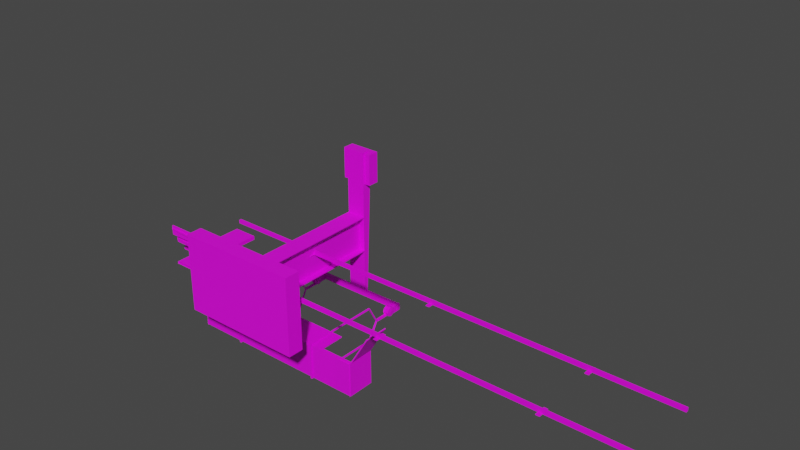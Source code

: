 # Source: GondolaPole.blend  (saved by Blender 3.4.6; exported with 4.5.12 LTS)
import bpy
from mathutils import Matrix  # noqa: F401  (used for matrix-valued properties, if any)

bpy.ops.wm.read_factory_settings(use_empty=True)
scene = bpy.context.scene
scene.name = 'Scene'

# ---- collections
col_collection = bpy.data.collections.new('Collection'); scene.collection.children.link(col_collection)

# ---- images (referenced by path relative to the original .blend; pixels are not part of the script)
import os
ASSET_DIR = os.environ.get("B2B_ASSET_DIR", "")  # directory of the original .blend (textures are referenced by path, not embedded)
HERE = os.path.dirname(os.path.abspath(__file__))  # packed textures are extracted next to this script under _unpacked/

def load_image(name, relpath, width, height, colorspace="sRGB"):
    """Load a texture the original file referenced (path relative to the .blend, or extracted next to this script)."""
    p = next((c for c in (os.path.join(HERE, relpath), os.path.join(ASSET_DIR, relpath)) if relpath and os.path.exists(c)), "")
    if p:
        img = bpy.data.images.load(p, check_existing=True)
        img.name = name
    else:  # same state as the original file: an image datablock whose file is absent (Cycles renders it pink)
        img = bpy.data.images.new(name, width, height)
        img.source = "FILE"
        img.filepath = "//" + (relpath or name)
    img.colorspace_settings.name = colorspace
    return img
img_colorpalete_duel_32x_png = load_image('colorPalete_duel-32x.png', 'Colors/colorPalete_duel-32x.png', 1024, 1024, 'sRGB')

# ---- materials (node trees are filled in below, after node groups)
mat_materialmap = bpy.data.materials.new('MaterialMap')
mat_materialmap.alpha_threshold = 0.0
mat_materialmap.use_transparent_shadow = False
mat_materialmap.roughness = 0.5
mat_materialmap.line_color = (0.0, 0.0, 0.0, 1.0)

# ---- material node trees
mat_materialmap.use_nodes = True; mat_materialmap.node_tree.nodes.clear()
_N = mat_materialmap.node_tree.nodes; _L = mat_materialmap.node_tree.links
n0 = _N.new('ShaderNodeOutputMaterial'); n0.name = 'Material Output'; n0.location = (300, 300)
n1 = _N.new('ShaderNodeBsdfPrincipled'); n1.name = 'Principled BSDF'; n1.location = (10, 300)
n1.distribution = 'GGX'
n1.subsurface_method = 'RANDOM_WALK_SKIN'
n1.inputs[3].default_value = 1.45
n1.inputs[27].default_value = (0.0, 0.0, 0.0, 1.0)
n1.inputs[28].default_value = 1.0
n2 = _N.new('ShaderNodeTexImage'); n2.name = 'Image Texture'; n2.location = (-446, 282)
n2.image = img_colorpalete_duel_32x_png
_L.new(n1.outputs[0], n0.inputs[0])
_L.new(n2.outputs[0], n1.inputs[0])
n0.is_active_output = True

# ---- world
world_world = bpy.data.worlds.new('World'); scene.world = world_world
world_world.use_nodes = True; world_world.node_tree.nodes.clear()
_N = world_world.node_tree.nodes; _L = world_world.node_tree.links
n0 = _N.new('ShaderNodeOutputWorld'); n0.name = 'World Output'; n0.location = (300, 300)
n1 = _N.new('ShaderNodeBackground'); n1.name = 'Background'; n1.location = (10, 300)
n1.inputs[0].default_value = (0.05088, 0.05088, 0.05088, 1.0)
_L.new(n1.outputs[0], n0.inputs[0])
n0.is_active_output = True
world_world.color = (0.05088, 0.05088, 0.05088)
world_world.use_sun_shadow = False
world_world.sun_shadow_jitter_overblur = 0.0

# ---- meshes
me_cube_076 = bpy.data.meshes.new('Cube.076')
me_cube_076.from_pydata([(4.31, -0.7433, 0.0), (4.31, -0.7433, 0.07108), (4.31, -0.6905, 0.0), (4.31, -0.6905, 0.07108), (-5.575, -0.7433, 0.0), (-5.575, -0.7433, 0.07108), (-5.575, -0.6905, 0.0), (-5.575, -0.6905, 0.07108), (-0.5918, -0.5886, 0.0), (-0.5918, -0.5886, 0.01197), (-0.6729, -0.5886, 0.0), (-0.6729, -0.5886, 0.01197), (-0.5918, -0.8252, 0.0), (-0.5918, -0.8252, 0.01197), (-0.6729, -0.8252, 0.01197), (-0.6729, -0.8252, 0.0), (2.658, -0.5886, 0.0), (2.658, -0.5886, 0.01197), (2.577, -0.5886, 0.0), (2.577, -0.5886, 0.01197), (2.658, -0.8252, 0.0), (2.658, -0.8252, 0.01197), (2.577, -0.8252, 0.01197), (2.577, -0.8252, 0.0), (-3.479, -0.5886, 0.0), (-3.479, -0.5886, 0.01197), (-3.56, -0.5886, 0.0), (-3.56, -0.5886, 0.01197), (-3.479, -0.8252, 0.0), (-3.479, -0.8252, 0.01197), (-3.56, -0.8252, 0.01197), (-3.56, -0.8252, 0.0)], [], [(0, 1, 3, 2), (2, 3, 7, 6), (6, 7, 5, 4), (4, 5, 1, 0), (2, 6, 4, 0), (7, 3, 1, 5), (10, 8, 9, 11), (15, 14, 13, 12), (11, 9, 13, 14), (10, 11, 14, 15), (8, 10, 15, 12), (9, 8, 12, 13), (18, 16, 17, 19), (23, 22, 21, 20), (19, 17, 21, 22), (18, 19, 22, 23), (16, 18, 23, 20), (17, 16, 20, 21), (26, 24, 25, 27), (31, 30, 29, 28), (27, 25, 29, 30), (26, 27, 30, 31), (24, 26, 31, 28), (25, 24, 28, 29)])
_uv = me_cube_076.uv_layers.new(name='UVMap')
_uv.uv.foreach_set('vector', [0.1309, 0.4517, 0.1309, 0.4517, 0.1287, 0.4517, 0.1287, 0.4517, 0.8735, 0.4517, 0.1265, 0.4517, 0.1265, 0.4517, 0.8735, 0.4517, 0.1287, 0.4517, 0.1287, 0.4517, 0.1265, 0.4517, 0.1265, 0.4517, 0.8735, 0.4517, 0.1265, 0.4517, 0.1265, 0.4517, 0.8735, 0.4517, 0.6811, 0.4517, 0.6811, 0.4517, 0.1265, 0.4517, 0.1265, 0.4517, 0.6811, 0.4517, 0.6811, 0.4517, 0.1265, 0.4517, 0.1265, 0.4517, 0.8735, 0.4517, 0.8735, 0.4517, 0.1265, 0.4517, 0.1265, 0.4517, 0.8735, 0.4517, 0.1265, 0.4517, 0.1265, 0.4517, 0.8735, 0.4517, 0.1265, 0.4517, 0.1265, 0.4517, 0.1265, 0.4517, 0.1265, 0.4517, 0.8735, 0.4517, 0.1265, 0.4517, 0.1265, 0.4517, 0.8735, 0.4517, 0.8735, 0.4517, 0.8735, 0.4517, 0.8735, 0.4517, 0.8735, 0.4517, 0.1265, 0.4517, 0.8735, 0.4517, 0.8735, 0.4517, 0.1265, 0.4517, 0.8735, 0.4517, 0.8735, 0.4517, 0.1265, 0.4517, 0.1265, 0.4517, 0.8735, 0.4517, 0.1265, 0.4517, 0.1265, 0.4517, 0.8735, 0.4517, 0.1265, 0.4517, 0.1265, 0.4517, 0.1265, 0.4517, 0.1265, 0.4517, 0.8735, 0.4517, 0.1265, 0.4517, 0.1265, 0.4517, 0.8735, 0.4517, 0.8735, 0.4517, 0.8735, 0.4517, 0.8735, 0.4517, 0.8735, 0.4517, 0.1265, 0.4517, 0.8735, 0.4517, 0.8735, 0.4517, 0.1265, 0.4517, 0.8735, 0.4517, 0.8735, 0.4517, 0.1265, 0.4517, 0.1265, 0.4517, 0.8735, 0.4517, 0.1265, 0.4517, 0.1265, 0.4517, 0.8735, 0.4517, 0.1265, 0.4517, 0.1265, 0.4517, 0.1265, 0.4517, 0.1265, 0.4517, 0.8735, 0.4517, 0.1265, 0.4517, 0.1265, 0.4517, 0.8735, 0.4517, 0.8735, 0.4517, 0.8735, 0.4517, 0.8735, 0.4517, 0.8735, 0.4517, 0.1265, 0.4517, 0.8735, 0.4517, 0.8735, 0.4517, 0.1265, 0.4517])
me_cube_076.materials.append(mat_materialmap)
me_cube_076.update()
me_cube_056 = bpy.data.meshes.new('Cube.056')
me_cube_056.from_pydata([(4.31, 0.7433, 0.0), (4.31, 0.7433, 0.07108), (4.31, 0.6905, 0.0), (4.31, 0.6905, 0.07108), (-5.575, 0.7433, 0.0), (-5.575, 0.7433, 0.07108), (-5.575, 0.6905, 0.0), (-5.575, 0.6905, 0.07108), (-0.5918, 0.5886, 0.0), (-0.5918, 0.5886, 0.01197), (-0.6729, 0.5886, 0.0), (-0.6729, 0.5886, 0.01197), (-0.5918, 0.8252, 0.0), (-0.5918, 0.8252, 0.01197), (-0.6729, 0.8252, 0.01197), (-0.6729, 0.8252, 0.0), (2.658, 0.5886, 0.0), (2.658, 0.5886, 0.01197), (2.577, 0.5886, 0.0), (2.577, 0.5886, 0.01197), (2.658, 0.8252, 0.0), (2.658, 0.8252, 0.01197), (2.577, 0.8252, 0.01197), (2.577, 0.8252, 0.0), (-3.479, 0.5886, 0.0), (-3.479, 0.5886, 0.01197), (-3.56, 0.5886, 0.0), (-3.56, 0.5886, 0.01197), (-3.479, 0.8252, 0.0), (-3.479, 0.8252, 0.01197), (-3.56, 0.8252, 0.01197), (-3.56, 0.8252, 0.0)], [], [(0, 2, 3, 1), (2, 6, 7, 3), (6, 4, 5, 7), (4, 0, 1, 5), (2, 0, 4, 6), (7, 5, 1, 3), (10, 11, 9, 8), (15, 12, 13, 14), (11, 14, 13, 9), (10, 15, 14, 11), (8, 12, 15, 10), (9, 13, 12, 8), (18, 19, 17, 16), (23, 20, 21, 22), (19, 22, 21, 17), (18, 23, 22, 19), (16, 20, 23, 18), (17, 21, 20, 16), (26, 27, 25, 24), (31, 28, 29, 30), (27, 30, 29, 25), (26, 31, 30, 27), (24, 28, 31, 26), (25, 29, 28, 24)])
_uv = me_cube_056.uv_layers.new(name='UVMap')
_uv.uv.foreach_set('vector', [0.1309, 0.4517, 0.1287, 0.4517, 0.1287, 0.4517, 0.1309, 0.4517, 0.8735, 0.4517, 0.8735, 0.4517, 0.1265, 0.4517, 0.1265, 0.4517, 0.1287, 0.4517, 0.1265, 0.4517, 0.1265, 0.4517, 0.1287, 0.4517, 0.8735, 0.4517, 0.8735, 0.4517, 0.1265, 0.4517, 0.1265, 0.4517, 0.6811, 0.4517, 0.1265, 0.4517, 0.1265, 0.4517, 0.6811, 0.4517, 0.6811, 0.4517, 0.1265, 0.4517, 0.1265, 0.4517, 0.6811, 0.4517, 0.8735, 0.4517, 0.1265, 0.4517, 0.1265, 0.4517, 0.8735, 0.4517, 0.8735, 0.4517, 0.8735, 0.4517, 0.1265, 0.4517, 0.1265, 0.4517, 0.1265, 0.4517, 0.1265, 0.4517, 0.1265, 0.4517, 0.1265, 0.4517, 0.8735, 0.4517, 0.8735, 0.4517, 0.1265, 0.4517, 0.1265, 0.4517, 0.8735, 0.4517, 0.8735, 0.4517, 0.8735, 0.4517, 0.8735, 0.4517, 0.1265, 0.4517, 0.1265, 0.4517, 0.8735, 0.4517, 0.8735, 0.4517, 0.8735, 0.4517, 0.1265, 0.4517, 0.1265, 0.4517, 0.8735, 0.4517, 0.8735, 0.4517, 0.8735, 0.4517, 0.1265, 0.4517, 0.1265, 0.4517, 0.1265, 0.4517, 0.1265, 0.4517, 0.1265, 0.4517, 0.1265, 0.4517, 0.8735, 0.4517, 0.8735, 0.4517, 0.1265, 0.4517, 0.1265, 0.4517, 0.8735, 0.4517, 0.8735, 0.4517, 0.8735, 0.4517, 0.8735, 0.4517, 0.1265, 0.4517, 0.1265, 0.4517, 0.8735, 0.4517, 0.8735, 0.4517, 0.8735, 0.4517, 0.1265, 0.4517, 0.1265, 0.4517, 0.8735, 0.4517, 0.8735, 0.4517, 0.8735, 0.4517, 0.1265, 0.4517, 0.1265, 0.4517, 0.1265, 0.4517, 0.1265, 0.4517, 0.1265, 0.4517, 0.1265, 0.4517, 0.8735, 0.4517, 0.8735, 0.4517, 0.1265, 0.4517, 0.1265, 0.4517, 0.8735, 0.4517, 0.8735, 0.4517, 0.8735, 0.4517, 0.8735, 0.4517, 0.1265, 0.4517, 0.1265, 0.4517, 0.8735, 0.4517, 0.8735, 0.4517])
me_cube_056.materials.append(mat_materialmap)
me_cube_056.update()
me_cube_067 = bpy.data.meshes.new('Cube.067')
me_cube_067.from_pydata([(-1.264, -0.2863, 0.2653), (-1.264, -0.2872, 0.2907), (-1.797, -0.2863, 0.2653), (-1.797, -0.2872, 0.2907), (-1.797, -0.3686, 0.2568), (-1.797, -0.3343, 0.2568), (-1.264, -0.3343, 0.2288), (-1.264, -0.3686, 0.2288), (-1.264, -0.3686, 0.2653), (-1.264, -0.3343, 0.2653), (-1.797, -0.3343, 0.2653), (-1.797, -0.3686, 0.2653), (-1.797, -0.336, 0.2907), (-1.797, -0.3703, 0.2907), (-1.264, -0.336, 0.2907), (-1.264, -0.3703, 0.2907), (-1.797, -0.4705, 0.2653), (-1.264, -0.4705, 0.2653), (-1.264, -0.4722, 0.2907), (-1.797, -0.4722, 0.2907)], [], [(0, 2, 3, 1), (7, 4, 5, 6), (1, 3, 12, 14), (3, 2, 10, 12), (0, 1, 14, 9), (15, 8, 9, 14), (13, 15, 14, 12), (11, 13, 12, 10), (11, 10, 5, 4), (2, 0, 9, 10), (10, 9, 6, 5), (9, 8, 7, 6), (8, 11, 4, 7), (8, 15, 18, 17), (11, 8, 17, 16), (15, 13, 19, 18), (13, 11, 16, 19), (18, 19, 16, 17)])
_uv = me_cube_067.uv_layers.new(name='UVMap')
_uv.uv.foreach_set('vector', [0.8715, 0.01417, 0.8715, 0.01417, 0.1154, 0.01417, 0.1154, 0.01417, 0.8715, 0.01417, 0.8715, 0.01417, 0.8715, 0.01417, 0.8715, 0.01417, 0.1154, 0.01644, 0.1154, 0.01644, 0.1154, 0.01644, 0.1154, 0.01644, 0.1154, 0.01417, 0.8715, 0.01417, 0.8715, 0.01417, 0.1154, 0.01417, 0.8715, 0.01417, 0.1154, 0.01417, 0.1154, 0.01417, 0.8715, 0.01417, 0.1154, 0.01417, 0.8715, 0.01417, 0.8715, 0.01417, 0.1154, 0.01417, 0.1154, 0.01644, 0.1154, 0.01644, 0.1154, 0.01644, 0.1154, 0.01644, 0.8715, 0.01417, 0.1154, 0.01417, 0.1154, 0.01417, 0.8715, 0.01417, 0.8715, 0.01417, 0.8715, 0.01417, 0.8715, 0.01417, 0.8715, 0.01417, 0.8715, 0.01417, 0.8715, 0.01417, 0.8715, 0.01417, 0.8715, 0.01417, 0.8715, 0.01417, 0.8715, 0.01417, 0.8715, 0.01417, 0.8715, 0.01417, 0.8715, 0.01417, 0.8715, 0.01417, 0.8715, 0.01417, 0.8715, 0.01417, 0.8715, 0.01417, 0.8715, 0.01417, 0.8715, 0.01417, 0.8715, 0.01417, 0.8715, 0.01417, 0.1154, 0.01417, 0.1154, 0.01417, 0.8715, 0.01417, 0.8715, 0.01417, 0.8715, 0.01417, 0.8715, 0.01417, 0.8715, 0.01417, 0.1154, 0.01644, 0.1154, 0.01644, 0.1154, 0.01644, 0.1154, 0.01644, 0.1154, 0.01417, 0.8715, 0.01417, 0.8715, 0.01417, 0.1154, 0.01417, 0.1154, 0.01417, 0.1154, 0.01417, 0.8715, 0.01417, 0.8715, 0.01417])
me_cube_067.materials.append(mat_materialmap)
me_cube_067.update()
me_cube_066 = bpy.data.meshes.new('Cube.066')
me_cube_066.from_pydata([(0.2209, -0.06601, 0.02589), (0.2209, -0.06601, 0.1021), (0.2037, 0.8454, 0.04302), (0.2037, 0.8454, 0.085), (-0.2491, 0.8454, 0.04302), (-0.2662, -0.06601, 0.02589), (-0.2662, -0.06601, 0.1021), (-0.2491, 0.8454, 0.085), (0.2209, 0.8454, 0.1021), (0.2209, 0.8454, 0.02589), (-0.2662, 0.8454, 0.1021), (-0.2662, 0.8454, 0.02589), (-0.2656, -3.129e-07, 0.03878), (0.2656, -3.129e-07, 0.03878), (-0.2656, 0.02742, 0.02742), (0.2656, 0.02742, 0.02742), (-0.2656, 0.03878, -2.831e-07), (0.2656, 0.03878, -2.906e-07), (-0.2656, 0.02742, -0.02742), (0.2656, 0.02742, -0.02742), (-0.2656, -3.129e-07, -0.03878), (0.2656, -3.129e-07, -0.03878), (-0.2656, -0.02742, -0.02742), (0.2656, -0.02742, -0.02742), (-0.2656, -0.03878, -2.831e-07), (0.2656, -0.03878, -2.906e-07), (-0.2656, -0.02742, 0.02742), (0.2656, -0.02742, 0.02742)], [], [(0, 9, 8, 1), (5, 6, 10, 11), (1, 8, 10, 6), (9, 0, 5, 11), (0, 1, 6, 5), (2, 3, 8, 9), (7, 4, 11, 10), (3, 7, 10, 8), (4, 2, 9, 11), (12, 13, 15, 14), (14, 15, 17, 16), (16, 17, 19, 18), (18, 19, 21, 20), (20, 21, 23, 22), (22, 23, 25, 24), (15, 13, 27, 25, 23, 21, 19, 17), (24, 25, 27, 26), (26, 27, 13, 12), (12, 14, 16, 18, 20, 22, 24, 26)])
_uv = me_cube_066.uv_layers.new(name='UVMap')
_uv.uv.foreach_set('vector', [0.8715, 0.01417, 0.8715, 0.01417, 0.1154, 0.01417, 0.1154, 0.01417, 0.8715, 0.01417, 0.1154, 0.01417, 0.1154, 0.01417, 0.8715, 0.01417, 0.1154, 0.01646, 0.1154, 0.01626, 0.1343, 0.01626, 0.1343, 0.01646, 0.1532, 0.01396, 0.1532, 0.01417, 0.1343, 0.01417, 0.1343, 0.01396, 0.8715, 0.01417, 0.1154, 0.01417, 0.1154, 0.01417, 0.8715, 0.01417, 0.7016, 0.01417, 0.2853, 0.01417, 0.1154, 0.01417, 0.8715, 0.01417, 0.2853, 0.01417, 0.7016, 0.01417, 0.8715, 0.01417, 0.1154, 0.01417, 0.2853, 0.01417, 0.2853, 0.01417, 0.1154, 0.01417, 0.1154, 0.01417, 0.7016, 0.01417, 0.7016, 0.01417, 0.8715, 0.01417, 0.8715, 0.01417, 0.3874, 0.01417, 0.3874, 0.01417, 0.6593, 0.01417, 0.6593, 0.01417, 0.1154, 0.01417, 0.1154, 0.01417, 0.3874, 0.01417, 0.3874, 0.01417, 0.3874, 0.01417, 0.3874, 0.01417, 0.6593, 0.01417, 0.6593, 0.01417, 0.6593, 0.01417, 0.6593, 0.01417, 0.3874, 0.01417, 0.3874, 0.01417, 0.3874, 0.01417, 0.3874, 0.01417, 0.1154, 0.01417, 0.1154, 0.01417, 0.6593, 0.01417, 0.6593, 0.01417, 0.3874, 0.01417, 0.3874, 0.01417, 0.2281, 0.01417, 0.1154, 0.01417, 0.2281, 0.01417, 0.5, 0.01417, 0.7719, 0.01417, 0.8846, 0.01417, 0.7719, 0.01417, 0.5, 0.01417, 0.3874, 0.01417, 0.3874, 0.01417, 0.1154, 0.01417, 0.1154, 0.01417, 0.1154, 0.01417, 0.1154, 0.01417, 0.3874, 0.01417, 0.3874, 0.01417, 0.8846, 0.01417, 0.7719, 0.01417, 0.5, 0.01417, 0.2281, 0.01417, 0.1154, 0.01417, 0.2281, 0.01417, 0.5, 0.01417, 0.7719, 0.01417])
me_cube_066.materials.append(mat_materialmap)
me_cube_066.update()
me_cube_033 = bpy.data.meshes.new('Cube.033')
me_cube_033.from_pydata([(-0.9964, 1.57, 3.054), (-0.9964, 1.601, 3.127), (-0.9987, 1.584, 3.127), (-0.9407, 1.584, 3.127), (-0.9987, 1.558, 3.066), (-0.9407, 1.558, 3.066), (-0.9987, 1.498, 3.041), (-0.9407, 1.498, 3.041), (-0.9987, 1.437, 3.066), (-0.9407, 1.437, 3.066), (-0.9987, 1.412, 3.127), (-0.9407, 1.412, 3.127), (-0.9987, 1.437, 3.188), (-0.9407, 1.437, 3.188), (-0.9987, 1.498, 3.213), (-0.9407, 1.498, 3.213), (-0.9987, 1.558, 3.188), (-0.9407, 1.558, 3.188), (-0.9431, 1.57, 3.054), (-0.9431, 1.601, 3.127), (-0.9964, 1.498, 3.024), (-0.9431, 1.498, 3.024), (-0.9964, 1.425, 3.054), (-0.9431, 1.425, 3.054), (-0.9964, 1.395, 3.127), (-0.9431, 1.395, 3.127), (-0.9964, 1.425, 3.2), (-0.9431, 1.425, 3.2), (-0.9964, 1.498, 3.23), (-0.9431, 1.498, 3.23), (-0.9964, 1.57, 3.2), (-0.9431, 1.57, 3.2), (-0.9214, 1.512, 3.127), (-0.9214, 1.508, 3.137), (-1.057, 1.508, 3.137), (-1.057, 1.512, 3.127), (-0.9214, 1.484, 3.127), (-0.9214, 1.488, 3.117), (-1.057, 1.488, 3.117), (-1.057, 1.484, 3.127), (-0.9214, 1.498, 3.141), (-0.9214, 1.498, 3.113), (-1.057, 1.498, 3.141), (-1.057, 1.498, 3.113), (-0.9214, 1.488, 3.137), (-0.9214, 1.508, 3.117), (-1.057, 1.488, 3.137), (-1.057, 1.508, 3.117), (-0.9307, 1.601, 3.127), (-0.9307, 1.57, 3.2), (-1.047, 1.57, 3.2), (-1.047, 1.601, 3.127), (-0.9307, 1.395, 3.127), (-0.9307, 1.425, 3.054), (-1.047, 1.425, 3.054), (-1.047, 1.395, 3.127), (-0.9307, 1.498, 3.23), (-0.9307, 1.498, 3.024), (-1.047, 1.498, 3.23), (-1.047, 1.498, 3.024), (-0.9307, 1.425, 3.2), (-0.9307, 1.57, 3.054), (-1.047, 1.425, 3.2), (-1.047, 1.57, 3.054), (-0.9431, 1.57, 3.393), (-0.9431, 1.498, 3.393), (-0.9964, 1.498, 3.393), (-0.9964, 1.57, 3.393), (-0.9431, 1.425, 3.393), (-0.9964, 1.425, 3.393), (-0.9307, 1.57, 3.393), (-0.9307, 1.498, 3.393), (-1.047, 1.498, 3.393), (-1.047, 1.57, 3.393), (-0.9307, 1.425, 3.393), (-1.047, 1.425, 3.393), (-0.9987, 1.584, 2.807), (-0.9987, 1.558, 2.807), (-0.9407, 1.558, 2.807), (-0.9407, 1.584, 2.807), (-0.06899, -0.2428, 0.412), (-0.06899, 0.4822, 0.412), (0.0, -0.2428, 0.412), (0.0, 0.4822, 0.412), (-0.06899, -0.2619, 0.412), (0.0, -0.2619, 0.412), (-0.06899, 0.506, 0.412), (0.0, 0.506, 0.412), (-0.2005, -0.2428, 0.412), (-0.2005, 0.4822, 0.412), (-0.2005, -0.2619, 0.412), (-0.2005, 0.506, 0.412), (-0.06899, -0.2428, 3.312), (-0.06899, 0.4822, 3.312), (0.0, 0.4822, 3.312), (0.0, -0.2428, 3.312), (0.0, -0.2619, 3.312), (-0.06899, -0.2619, 3.312), (-0.06899, 0.506, 3.312), (0.0, 0.506, 3.312), (-0.2005, -0.2428, 3.312), (-0.2005, -0.2619, 3.312), (-0.2005, 0.506, 3.312), (-0.2005, 0.4822, 3.312), (-0.1979, -0.9595, 3.312), (-0.1979, 1.439, 3.312), (0.0, 1.439, 3.312), (0.0, -0.9595, 3.312), (-0.1979, -0.9595, 3.509), (-0.1979, 1.439, 3.398), (0.0, 1.439, 3.398), (0.0, -0.9595, 3.509), (-0.1979, 1.55, 3.312), (0.0, 1.55, 3.312), (-0.1979, 1.55, 3.398), (0.0, 1.55, 3.398), (-1.053, 1.439, 3.312), (-1.053, 1.439, 3.398), (-1.053, 1.55, 3.312), (-1.053, 1.55, 3.398), (0.0, -0.9595, 3.312), (-0.3224, -0.9715, 3.355), (0.0, -0.9715, 3.355), (0.0, -0.9715, 3.469), (-0.3224, -0.9715, 3.469), (0.0, -1.615, 3.355), (-0.3224, -1.615, 3.355), (0.0, -1.615, 3.469), (-0.3224, -1.615, 3.469), (0.0, -1.618, 3.312), (-0.1979, -1.618, 3.312), (0.0, -0.9595, 3.351), (-0.1979, -0.9595, 3.351), (-0.1979, 1.439, 3.355), (0.0, 1.439, 3.355), (-0.1979, 1.55, 3.355), (0.0, 1.55, 3.355), (-1.053, 1.439, 3.355), (-1.053, 1.55, 3.355), (0.0, -1.618, 3.351), (-0.1979, -1.618, 3.351), (0.0, -1.644, 3.312), (-0.1979, -1.644, 3.312), (-0.1979, -1.644, 3.351), (0.0, -1.644, 3.351), (0.0, -1.618, 3.455), (-0.1979, -1.618, 3.455), (0.0, -1.644, 3.455), (-0.1979, -1.644, 3.455), (-0.3224, -0.9715, 3.474), (0.0, -0.9715, 3.474), (0.0, -0.9715, 3.588), (-0.3224, -0.9715, 3.588), (0.0, -1.615, 3.474), (-0.3224, -1.615, 3.474), (0.0, -1.615, 3.588), (-0.3224, -1.615, 3.588)], [(107, 120)], [(14, 16, 30, 28), (4, 6, 20, 0), (3, 5, 78, 79), (5, 3, 19, 18), (15, 13, 27, 29), (4, 5, 7, 6), (13, 11, 25, 27), (9, 7, 21, 23), (6, 7, 9, 8), (7, 5, 18, 21), (16, 2, 1, 30), (8, 9, 11, 10), (2, 4, 0, 1), (12, 14, 28, 26), (10, 11, 13, 12), (3, 17, 31, 19), (22, 24, 55, 54), (12, 13, 15, 14), (6, 8, 22, 20), (24, 26, 62, 55), (14, 15, 17, 16), (8, 10, 24, 22), (10, 12, 26, 24), (16, 17, 3, 2), (17, 15, 29, 31), (11, 9, 23, 25), (35, 47, 43, 38, 39, 46, 42, 34), (45, 32, 33, 40, 44, 36, 37, 41), (21, 18, 61, 57), (1, 0, 63, 51), (31, 29, 65, 64), (27, 25, 52, 60), (19, 31, 49, 48), (20, 22, 54, 59), (18, 19, 48, 61), (29, 27, 68, 65), (50, 58, 72, 73), (30, 1, 51, 50), (23, 21, 57, 53), (0, 20, 59, 63), (25, 23, 53, 52), (30, 50, 73, 67), (33, 32, 48, 49), (35, 34, 50, 51), (37, 36, 52, 53), (39, 38, 54, 55), (40, 33, 49, 56), (41, 37, 53, 57), (34, 42, 58, 50), (38, 43, 59, 54), (44, 40, 56, 60), (45, 41, 57, 61), (42, 46, 62, 58), (43, 47, 63, 59), (36, 44, 60, 52), (32, 45, 61, 48), (46, 39, 55, 62), (47, 35, 51, 63), (66, 67, 73, 72), (64, 65, 71, 70), (69, 66, 72, 75), (65, 68, 74, 71), (49, 31, 64, 70), (58, 62, 75, 72), (56, 49, 70, 71), (26, 28, 66, 69), (60, 56, 71, 74), (28, 30, 67, 66), (27, 60, 74, 68), (62, 26, 69, 75), (76, 79, 78, 77), (2, 3, 79, 76), (4, 2, 76, 77), (5, 4, 77, 78), (83, 82, 80, 81), (82, 85, 84, 80), (81, 86, 87, 83), (81, 89, 91, 86), (84, 90, 88, 80), (94, 93, 92, 95), (95, 92, 97, 96), (93, 94, 99, 98), (93, 98, 102, 103), (97, 92, 100, 101), (89, 81, 93, 103), (82, 83, 94, 95), (83, 87, 99, 94), (86, 91, 102, 98), (88, 90, 101, 100), (81, 80, 92, 93), (87, 86, 98, 99), (90, 84, 97, 101), (84, 85, 96, 97), (91, 89, 103, 102), (80, 88, 100, 92), (85, 82, 95, 96), (106, 107, 104, 105), (110, 109, 108, 111), (109, 110, 115, 114), (131, 134, 110, 111), (133, 132, 108, 109), (136, 135, 114, 115), (106, 105, 112, 113), (112, 105, 116, 118), (134, 106, 113, 136), (137, 117, 119, 138), (135, 112, 118, 138), (133, 109, 117, 137), (109, 114, 119, 117), (124, 121, 126, 128), (122, 121, 124, 123), (126, 125, 127, 128), (123, 124, 128, 127), (121, 122, 125, 126), (132, 104, 130, 140), (104, 107, 129, 130), (131, 132, 140, 139), (140, 130, 142, 143), (105, 133, 137, 116), (114, 135, 138, 119), (116, 137, 138, 118), (110, 134, 136, 115), (113, 112, 135, 136), (105, 104, 132, 133), (107, 106, 134, 131), (142, 141, 144, 143), (129, 139, 144, 141), (143, 144, 147, 148), (130, 129, 141, 142), (145, 146, 148, 147), (144, 139, 145, 147), (139, 140, 146, 145), (140, 143, 148, 146), (111, 108, 132, 131), (152, 149, 154, 156), (150, 149, 152, 151), (154, 153, 155, 156), (151, 152, 156, 155), (149, 150, 153, 154)])
_uv = me_cube_033.uv_layers.new(name='UVMap')
_uv.uv.foreach_set('vector', [0.1681, 0.01387, 0.1678, 0.01387, 0.1677, 0.01387, 0.1681, 0.01387, 0.1677, 0.01387, 0.168, 0.01388, 0.168, 0.01388, 0.1677, 0.01387, 0.1587, 0.01386, 0.1586, 0.01386, 0.1586, 0.01385, 0.1587, 0.01385, 0.1602, 0.01386, 0.1601, 0.01386, 0.1601, 0.01386, 0.1601, 0.01386, 0.1605, 0.01387, 0.1608, 0.01387, 0.1608, 0.01387, 0.1605, 0.01387, 0.1625, 0.01387, 0.1628, 0.01387, 0.1628, 0.01387, 0.1625, 0.01387, 0.1608, 0.01387, 0.1609, 0.01386, 0.1609, 0.01386, 0.1608, 0.01387, 0.1607, 0.01386, 0.1605, 0.01386, 0.1604, 0.01386, 0.1608, 0.01386, 0.1625, 0.01387, 0.1628, 0.01387, 0.1628, 0.01387, 0.1625, 0.01387, 0.1605, 0.01386, 0.1602, 0.01386, 0.1601, 0.01386, 0.1604, 0.01386, 0.1678, 0.01387, 0.1677, 0.01387, 0.1676, 0.01387, 0.1677, 0.01387, 0.1625, 0.01387, 0.1628, 0.01387, 0.1628, 0.01387, 0.1625, 0.01387, 0.1677, 0.01387, 0.1677, 0.01387, 0.1677, 0.01387, 0.1676, 0.01387, 0.1683, 0.01387, 0.1681, 0.01387, 0.1681, 0.01387, 0.1684, 0.01387, 0.1625, 0.01387, 0.1628, 0.01387, 0.1628, 0.01387, 0.1625, 0.01387, 0.1601, 0.01386, 0.1603, 0.01387, 0.1602, 0.01387, 0.1601, 0.01386, 0.1612, 0.01386, 0.1612, 0.01386, 0.1609, 0.01386, 0.1609, 0.01386, 0.1598, 0.01387, 0.16, 0.01387, 0.16, 0.01387, 0.1598, 0.01387, 0.168, 0.01388, 0.1683, 0.01387, 0.1683, 0.01387, 0.168, 0.01388, 0.1612, 0.01386, 0.1612, 0.01387, 0.1609, 0.01387, 0.1609, 0.01386, 0.1598, 0.01387, 0.16, 0.01387, 0.16, 0.01387, 0.1598, 0.01387, 0.1683, 0.01387, 0.1684, 0.01387, 0.1685, 0.01387, 0.1683, 0.01387, 0.1684, 0.01387, 0.1683, 0.01387, 0.1684, 0.01387, 0.1685, 0.01387, 0.1598, 0.01387, 0.1595, 0.01387, 0.1595, 0.01387, 0.1598, 0.01387, 0.1603, 0.01387, 0.1605, 0.01387, 0.1605, 0.01387, 0.1602, 0.01387, 0.1609, 0.01386, 0.1607, 0.01386, 0.1608, 0.01386, 0.1609, 0.01386, 0.1618, 0.01386, 0.1618, 0.01386, 0.1619, 0.01386, 0.1619, 0.01386, 0.1619, 0.01386, 0.1619, 0.01387, 0.1619, 0.01387, 0.1618, 0.01387, 0.1604, 0.01387, 0.1604, 0.01387, 0.1605, 0.01387, 0.1605, 0.01387, 0.1605, 0.01387, 0.1606, 0.01387, 0.1605, 0.01387, 0.1605, 0.01387, 0.1586, 0.01387, 0.1586, 0.01387, 0.1587, 0.01387, 0.1587, 0.01387, 0.1612, 0.01386, 0.1612, 0.01386, 0.1614, 0.01386, 0.1614, 0.01386, 0.1602, 0.01387, 0.1605, 0.01387, 0.1606, 0.01387, 0.1603, 0.01387, 0.1614, 0.01387, 0.1614, 0.01386, 0.1614, 0.01386, 0.1614, 0.01387, 0.1586, 0.01387, 0.1586, 0.01387, 0.1586, 0.01387, 0.1586, 0.01387, 0.1625, 0.01386, 0.1625, 0.01387, 0.1623, 0.01387, 0.1623, 0.01386, 0.1586, 0.01387, 0.1586, 0.01387, 0.1586, 0.01387, 0.1586, 0.01387, 0.1605, 0.01387, 0.1608, 0.01387, 0.1609, 0.01387, 0.1606, 0.01387, 0.1616, 0.01387, 0.1619, 0.01387, 0.162, 0.01387, 0.1617, 0.01387, 0.1612, 0.01387, 0.1612, 0.01386, 0.1614, 0.01386, 0.1614, 0.01387, 0.1586, 0.01387, 0.1586, 0.01387, 0.1587, 0.01387, 0.1587, 0.01387, 0.1625, 0.01386, 0.1625, 0.01386, 0.1623, 0.01386, 0.1623, 0.01386, 0.1614, 0.01386, 0.1614, 0.01386, 0.1614, 0.01386, 0.1614, 0.01386, 0.1612, 0.01387, 0.1614, 0.01387, 0.1614, 0.01387, 0.1612, 0.01387, 0.1605, 0.01387, 0.1604, 0.01387, 0.1601, 0.01387, 0.1602, 0.01387, 0.1618, 0.01386, 0.1618, 0.01387, 0.1616, 0.01387, 0.1614, 0.01386, 0.1605, 0.01387, 0.1606, 0.01387, 0.1609, 0.01387, 0.1608, 0.01388, 0.1619, 0.01386, 0.1619, 0.01386, 0.1622, 0.01386, 0.1623, 0.01386, 0.1605, 0.01387, 0.1605, 0.01387, 0.1602, 0.01387, 0.1605, 0.01387, 0.1605, 0.01387, 0.1605, 0.01387, 0.1608, 0.01388, 0.1604, 0.01388, 0.1618, 0.01387, 0.1619, 0.01387, 0.1619, 0.01387, 0.1616, 0.01387, 0.1619, 0.01386, 0.1619, 0.01386, 0.1618, 0.01386, 0.1622, 0.01386, 0.1605, 0.01387, 0.1605, 0.01387, 0.1605, 0.01387, 0.1608, 0.01387, 0.1604, 0.01387, 0.1605, 0.01387, 0.1604, 0.01388, 0.1601, 0.01388, 0.1619, 0.01387, 0.1619, 0.01387, 0.1622, 0.01387, 0.1619, 0.01387, 0.1619, 0.01386, 0.1618, 0.01386, 0.1615, 0.01386, 0.1618, 0.01386, 0.1606, 0.01387, 0.1605, 0.01387, 0.1608, 0.01387, 0.1609, 0.01387, 0.1604, 0.01387, 0.1604, 0.01387, 0.1601, 0.01388, 0.1601, 0.01387, 0.1619, 0.01387, 0.1619, 0.01386, 0.1623, 0.01386, 0.1622, 0.01387, 0.1618, 0.01386, 0.1618, 0.01386, 0.1614, 0.01386, 0.1615, 0.01386, 0.1628, 0.01386, 0.1628, 0.01387, 0.1625, 0.01387, 0.1625, 0.01386, 0.1628, 0.01387, 0.1628, 0.01386, 0.1628, 0.01386, 0.1628, 0.01387, 0.1628, 0.01386, 0.1628, 0.01386, 0.1625, 0.01386, 0.1625, 0.01386, 0.1628, 0.01386, 0.1628, 0.01386, 0.1628, 0.01386, 0.1628, 0.01386, 0.1586, 0.01387, 0.1586, 0.01387, 0.1586, 0.01387, 0.1586, 0.01387, 0.1619, 0.01387, 0.1622, 0.01387, 0.1623, 0.01387, 0.162, 0.01387, 0.1605, 0.01387, 0.1602, 0.01387, 0.1603, 0.01387, 0.1606, 0.01387, 0.1684, 0.01387, 0.1681, 0.01387, 0.1682, 0.01387, 0.1685, 0.01387, 0.1608, 0.01387, 0.1605, 0.01387, 0.1606, 0.01387, 0.1609, 0.01387, 0.1681, 0.01387, 0.1677, 0.01387, 0.1678, 0.01387, 0.1682, 0.01387, 0.1614, 0.01387, 0.1614, 0.01387, 0.1614, 0.01387, 0.1614, 0.01387, 0.1609, 0.01387, 0.1612, 0.01387, 0.1612, 0.01387, 0.1609, 0.01387, 0.1904, 0.01389, 0.1904, 0.01389, 0.1628, 0.01389, 0.1628, 0.01389, 0.1598, 0.01387, 0.1595, 0.01387, 0.1595, 0.01386, 0.1598, 0.01386, 0.1586, 0.01386, 0.1587, 0.01386, 0.1587, 0.01387, 0.1586, 0.01387, 0.16, 0.01387, 0.1598, 0.01387, 0.1598, 0.01386, 0.16, 0.01386, 0.1698, 0.01386, 0.1698, 0.01387, 0.1695, 0.01387, 0.1695, 0.01386, 0.1698, 0.01387, 0.1698, 0.01387, 0.1695, 0.01387, 0.1695, 0.01387, 0.1695, 0.01386, 0.1695, 0.01386, 0.1698, 0.01386, 0.1698, 0.01386, 0.1695, 0.01386, 0.169, 0.01386, 0.169, 0.01386, 0.1695, 0.01386, 0.1695, 0.01387, 0.169, 0.01387, 0.169, 0.01387, 0.1695, 0.01387, 0.1595, 0.01388, 0.1592, 0.01388, 0.1592, 0.01386, 0.1595, 0.01386, 0.1595, 0.01386, 0.1592, 0.01386, 0.1592, 0.01386, 0.1595, 0.01386, 0.1592, 0.01388, 0.1595, 0.01388, 0.1595, 0.01388, 0.1592, 0.01388, 0.1592, 0.01388, 0.1592, 0.01388, 0.1587, 0.01388, 0.1587, 0.01388, 0.1592, 0.01386, 0.1592, 0.01386, 0.1587, 0.01386, 0.1587, 0.01386, 0.171, 0.01381, 0.1715, 0.01381, 0.1715, 0.01386, 0.171, 0.01386, 0.1629, 0.01381, 0.166, 0.01381, 0.166, 0.01386, 0.1629, 0.01386, 0.166, 0.01381, 0.1661, 0.01381, 0.1661, 0.01386, 0.166, 0.01386, 0.1704, 0.01381, 0.171, 0.01381, 0.171, 0.01386, 0.1704, 0.01386, 0.1722, 0.01381, 0.1723, 0.01381, 0.1723, 0.01386, 0.1722, 0.01386, 0.1661, 0.01381, 0.1692, 0.01381, 0.1692, 0.01386, 0.1661, 0.01386, 0.1701, 0.01381, 0.1704, 0.01381, 0.1704, 0.01386, 0.1701, 0.01386, 0.1692, 0.01381, 0.1698, 0.01381, 0.1698, 0.01386, 0.1692, 0.01386, 0.1698, 0.01381, 0.1701, 0.01381, 0.1701, 0.01386, 0.1698, 0.01386, 0.1721, 0.01381, 0.1722, 0.01381, 0.1722, 0.01386, 0.1721, 0.01386, 0.1715, 0.01381, 0.1721, 0.01381, 0.1721, 0.01386, 0.1715, 0.01386, 0.1628, 0.01381, 0.1629, 0.01381, 0.1629, 0.01386, 0.1628, 0.01386, 0.1583, 0.01381, 0.1583, 0.01385, 0.1574, 0.01385, 0.1574, 0.01381, 0.1628, 0.01385, 0.162, 0.01385, 0.162, 0.01381, 0.1628, 0.01381, 0.162, 0.01385, 0.1628, 0.01385, 0.1628, 0.01385, 0.162, 0.01385, 0.1736, 0.01389, 0.1633, 0.01389, 0.1633, 0.01389, 0.1736, 0.01389, 0.3323, 0.01389, 0.2714, 0.01389, 0.1628, 0.01389, 0.2848, 0.01389, 0.2104, 0.01389, 0.2104, 0.01389, 0.1628, 0.01389, 0.1628, 0.01389, 0.1583, 0.01381, 0.1574, 0.01381, 0.1574, 0.01381, 0.1583, 0.01381, 0.1574, 0.01381, 0.1574, 0.01381, 0.1538, 0.01381, 0.1538, 0.01381, 0.1633, 0.01389, 0.1633, 0.01389, 0.1628, 0.01389, 0.1628, 0.01389, 0.2104, 0.01389, 0.1628, 0.01389, 0.1628, 0.01389, 0.2104, 0.01389, 0.2104, 0.01389, 0.258, 0.01389, 0.258, 0.01389, 0.2104, 0.01389, 0.2104, 0.01389, 0.1628, 0.01389, 0.1628, 0.01389, 0.2104, 0.01389, 0.162, 0.01385, 0.162, 0.01385, 0.1583, 0.01385, 0.1583, 0.01385, 0.1628, 0.4396, 0.8462, 0.4396, 0.8462, 0.4396, 0.1628, 0.4396, 0.1676, 0.4396, 0.1684, 0.4396, 0.169, 0.4396, 0.1676, 0.4396, 0.1587, 0.4396, 0.1601, 0.4396, 0.1601, 0.4396, 0.1587, 0.4396, 0.1614, 0.4396, 0.1601, 0.4396, 0.1601, 0.4396, 0.1614, 0.4396, 0.1614, 0.4396, 0.1628, 0.4396, 0.1628, 0.4396, 0.1614, 0.4396, 0.2714, 0.01389, 0.3799, 0.01389, 0.3799, 0.01389, 0.2714, 0.01389, 0.1574, 0.01385, 0.1583, 0.01385, 0.1583, 0.01385, 0.1574, 0.01385, 0.1736, 0.01389, 0.2714, 0.01389, 0.2714, 0.01389, 0.1682, 0.01385, 0.2714, 0.01389, 0.3799, 0.01389, 0.3799, 0.01389, 0.2714, 0.01389, 0.258, 0.01389, 0.2104, 0.01389, 0.2104, 0.01389, 0.258, 0.01389, 0.1628, 0.01389, 0.2104, 0.01389, 0.2104, 0.01389, 0.1628, 0.01389, 0.258, 0.01389, 0.2104, 0.01389, 0.2104, 0.01389, 0.258, 0.01389, 0.1633, 0.01389, 0.1633, 0.01389, 0.1628, 0.01389, 0.1628, 0.01389, 0.258, 0.01389, 0.258, 0.01389, 0.2104, 0.01389, 0.2104, 0.01389, 0.3799, 0.01389, 0.3799, 0.01389, 0.2714, 0.01389, 0.3323, 0.01389, 0.1736, 0.01389, 0.1633, 0.01389, 0.1633, 0.01389, 0.1736, 0.01389, 0.3799, 0.01389, 0.1736, 0.01389, 0.1682, 0.01385, 0.2714, 0.01389, 0.0, 0.0, 0.0, 0.0, 0.0, 0.0, 0.0, 0.0, 0.2714, 0.01389, 0.1682, 0.01385, 0.1682, 0.01385, 0.2714, 0.01389, 0.1574, 0.01385, 0.1583, 0.01385, 0.1583, 0.01385, 0.1574, 0.01385, 0.1682, 0.01385, 0.2714, 0.01389, 0.2714, 0.01389, 0.1682, 0.01385, 0.0, 0.0, 0.0, 0.0, 0.0, 0.0, 0.0, 0.0, 0.1682, 0.01385, 0.2714, 0.01389, 0.2714, 0.01389, 0.1682, 0.01385, 0.2714, 0.01389, 0.2714, 0.01389, 0.2714, 0.01389, 0.2714, 0.01389, 0.1736, 0.01389, 0.1628, 0.01389, 0.2714, 0.01389, 0.1736, 0.01389, 0.1628, 0.4396, 0.8462, 0.4396, 0.8462, 0.4396, 0.1628, 0.4396, 0.1676, 0.4396, 0.1684, 0.4396, 0.169, 0.4396, 0.1676, 0.4396, 0.1587, 0.4396, 0.1601, 0.4396, 0.1601, 0.4396, 0.1587, 0.4396, 0.1614, 0.4396, 0.1601, 0.4396, 0.1601, 0.4396, 0.1614, 0.4396, 0.1614, 0.4396, 0.1628, 0.4396, 0.1628, 0.4396, 0.1614, 0.4396])
me_cube_033.materials.append(mat_materialmap)
me_cube_033.update()
me_cube_035 = bpy.data.meshes.new('Cube.035')
me_cube_035.from_pydata([(-1.941, 1.21, 0.9292), (-1.941, 1.21, 1.499), (-1.941, 1.929, 0.9292), (-1.941, 1.929, 1.499), (0.0, 1.21, 0.9292), (0.0, 1.21, 1.499), (0.0, 1.929, 0.9292), (0.0, 1.929, 1.499), (-1.941, 1.929, 0.9292), (-1.941, 1.929, 1.499), (-1.941, 1.21, 0.9292), (-1.941, 1.21, 1.499), (-1.219, 1.929, 1.499), (-1.219, 1.21, 0.9292), (-1.219, 1.929, 0.9292), (-1.219, 1.21, 1.499), (-1.941, 1.21, 0.988), (-1.941, 1.929, 0.988), (0.0, 1.929, 0.988), (0.0, 1.21, 0.988), (-1.941, 1.21, 0.988), (-1.941, 1.929, 0.988), (-1.219, 1.21, 0.988), (-1.219, 1.929, 0.988), (-2.309, 0.5928, 1.499), (-1.942, 1.211, 1.499), (-2.309, 0.5928, 0.988), (-1.942, 1.211, 0.988)], [], [(16, 1, 3, 17), (23, 12, 7, 18), (20, 11, 1, 16), (14, 6, 4, 13), (2, 8, 10, 0), (17, 3, 9, 21), (19, 5, 15, 22), (8, 14, 13, 10), (21, 9, 12, 23), (8, 21, 23, 14), (4, 19, 22, 13), (2, 17, 21, 8), (13, 22, 20, 10), (10, 20, 16, 0), (14, 23, 18, 6), (0, 16, 17, 2), (26, 24, 25, 27)])
_uv = me_cube_035.uv_layers.new(name='UVMap')
_uv.uv.foreach_set('vector', [0.6518, 0.01711, 0.1392, 0.01711, 0.1392, 0.01711, 0.6518, 0.01711, 0.6518, 0.01711, 0.1392, 0.01711, 0.1392, 0.01711, 0.6518, 0.01711, 0.6518, 0.01711, 0.1392, 0.01711, 0.1392, 0.01711, 0.6518, 0.01711, 0.8608, 0.08073, 0.8608, 0.08073, 0.1392, 0.08073, 0.1392, 0.08073, 0.8608, 0.01711, 0.8608, 0.01711, 0.1392, 0.01711, 0.1392, 0.01711, 0.6518, 0.01711, 0.1392, 0.01711, 0.1392, 0.01711, 0.6518, 0.01711, 0.6518, 0.01711, 0.1392, 0.01711, 0.1392, 0.01711, 0.6518, 0.01711, 0.8608, 0.0797, 0.8608, 0.0797, 0.1392, 0.0797, 0.1392, 0.0797, 0.6518, 0.01711, 0.1392, 0.01711, 0.1392, 0.01711, 0.6518, 0.01711, 0.7108, 0.01711, 0.6518, 0.01711, 0.6518, 0.01711, 0.7108, 0.01711, 0.7108, 0.01711, 0.6518, 0.01711, 0.6518, 0.01711, 0.7108, 0.01711, 0.7108, 0.01711, 0.6518, 0.01711, 0.6518, 0.01711, 0.7108, 0.01711, 0.7108, 0.01711, 0.6518, 0.01711, 0.6518, 0.01711, 0.7108, 0.01711, 0.7108, 0.01711, 0.6518, 0.01711, 0.6518, 0.01711, 0.7108, 0.01711, 0.7108, 0.01711, 0.6518, 0.01711, 0.6518, 0.01711, 0.7108, 0.01711, 0.7108, 0.01711, 0.6518, 0.01711, 0.6518, 0.01711, 0.7108, 0.01711, 0.6518, 0.01711, 0.1392, 0.01711, 0.1392, 0.01711, 0.6518, 0.01711])
me_cube_035.materials.append(mat_materialmap)
me_cube_035.update()
me_cube_001 = bpy.data.meshes.new('Cube.001')
me_cube_001.from_pydata([(0.2264, -0.4784, -0.02099), (0.2264, -0.4784, 0.02099), (-0.2264, -0.4784, -0.02099), (-0.2264, -0.4784, 0.02099), (0.2264, 0.4596, 0.02099), (0.2264, 0.4596, -0.02099), (-0.2264, 0.4596, 0.02099), (-0.2264, 0.4596, -0.02099)], [], [(0, 2, 7, 5), (4, 5, 7, 6), (2, 3, 6, 7), (3, 1, 4, 6), (1, 0, 5, 4)])
_uv = me_cube_001.uv_layers.new(name='UVMap')
_uv.uv.foreach_set('vector', [0.1707, 0.01403, 0.1532, 0.01403, 0.1532, 0.014, 0.1707, 0.014, 0.1154, 0.01417, 0.5317, 0.01417, 0.5317, 0.01417, 0.1154, 0.01417, 0.5317, 0.01417, 0.1154, 0.01417, 0.1154, 0.01417, 0.5317, 0.01417, 0.1707, 0.01808, 0.1532, 0.01808, 0.1532, 0.01804, 0.1707, 0.01804, 0.1154, 0.01417, 0.5317, 0.01417, 0.5317, 0.01417, 0.1154, 0.01417])
me_cube_001.materials.append(mat_materialmap)
me_cube_001.update()
me_cube_002 = bpy.data.meshes.new('Cube.002')
me_cube_002.from_pydata([(-1.269, -0.6886, 0.08509), (-1.269, -0.6886, 0.412), (-1.269, 0.9241, 0.08509), (-1.269, 0.9241, 0.412), (0.0, -0.6886, 0.08509), (0.0, -0.6886, 0.412), (0.0, 0.9241, 0.08509), (0.0, 0.9241, 0.412)], [], [(0, 1, 3, 2), (2, 3, 7, 6), (4, 5, 1, 0), (2, 6, 4, 0), (7, 3, 1, 5)])
_uv = me_cube_002.uv_layers.new(name='UVMap')
_uv.uv.foreach_set('vector', [0.5222, 0.01389, 0.1628, 0.01389, 0.1628, 0.01389, 0.5222, 0.01389, 0.5221, 0.01389, 0.1628, 0.01389, 0.1628, 0.01389, 0.5221, 0.01389, 0.5222, 0.01389, 0.1628, 0.01389, 0.1628, 0.01389, 0.5222, 0.01389, 0.1538, 0.01385, 0.1585, 0.01385, 0.1585, 0.01388, 0.1538, 0.01388, 0.1676, 0.01389, 0.1628, 0.01389, 0.1628, 0.01386, 0.1676, 0.01386])
me_cube_002.materials.append(mat_materialmap)
me_cube_002.update()
me_cube_003 = bpy.data.meshes.new('Cube.003')
me_cube_003.from_pydata([(-1.264, -0.6644, 0.1699), (-1.264, -0.6653, 0.1954), (-1.797, -0.6644, 0.1699), (-1.797, -0.6653, 0.1954), (-1.797, -0.6155, 0.1614), (-1.797, -0.5813, 0.1614), (-1.264, -0.5813, 0.1334), (-1.264, -0.6155, 0.1334), (-1.264, -0.6155, 0.1699), (-1.264, -0.5813, 0.1699), (-1.797, -0.5813, 0.1699), (-1.797, -0.6155, 0.1699), (-1.797, -0.583, 0.1954), (-1.797, -0.6173, 0.1954), (-1.264, -0.583, 0.1954), (-1.264, -0.6173, 0.1954), (-1.797, -0.4794, 0.1699), (-1.264, -0.4794, 0.1699), (-1.264, -0.4811, 0.1954), (-1.797, -0.4811, 0.1954)], [], [(0, 1, 3, 2), (13, 11, 2, 3), (19, 16, 10, 12), (18, 19, 12, 14), (11, 8, 0, 2), (16, 17, 9, 10), (8, 15, 1, 0), (15, 13, 3, 1), (17, 18, 14, 9), (15, 8, 9, 14), (13, 15, 14, 12), (11, 13, 12, 10), (10, 9, 6, 5), (7, 4, 5, 6), (9, 8, 7, 6), (11, 10, 5, 4), (8, 11, 4, 7), (18, 17, 16, 19)])
_uv = me_cube_003.uv_layers.new(name='UVMap')
_uv.uv.foreach_set('vector', [0.8715, 0.01417, 0.1154, 0.01417, 0.1154, 0.01417, 0.8715, 0.01417, 0.1154, 0.01417, 0.8715, 0.01417, 0.8715, 0.01417, 0.1154, 0.01417, 0.1154, 0.01417, 0.8715, 0.01417, 0.8715, 0.01417, 0.1154, 0.01417, 0.1154, 0.01665, 0.1154, 0.01665, 0.1154, 0.01665, 0.1154, 0.01665, 0.8715, 0.01417, 0.8715, 0.01417, 0.8715, 0.01417, 0.8715, 0.01417, 0.8715, 0.01417, 0.8715, 0.01417, 0.8715, 0.01417, 0.8715, 0.01417, 0.8715, 0.01417, 0.1154, 0.01417, 0.1154, 0.01417, 0.8715, 0.01417, 0.1154, 0.01665, 0.1154, 0.01665, 0.1154, 0.01665, 0.1154, 0.01665, 0.8715, 0.01417, 0.1154, 0.01417, 0.1154, 0.01417, 0.8715, 0.01417, 0.1154, 0.01417, 0.8715, 0.01417, 0.8715, 0.01417, 0.1154, 0.01417, 0.1154, 0.01665, 0.1154, 0.01665, 0.1154, 0.01665, 0.1154, 0.01665, 0.8715, 0.01417, 0.1154, 0.01417, 0.1154, 0.01417, 0.8715, 0.01417, 0.8715, 0.01417, 0.8715, 0.01417, 0.8715, 0.01417, 0.8715, 0.01417, 0.8715, 0.01417, 0.8715, 0.01417, 0.8715, 0.01417, 0.8715, 0.01417, 0.8715, 0.01417, 0.8715, 0.01417, 0.8715, 0.01417, 0.8715, 0.01417, 0.8715, 0.01417, 0.8715, 0.01417, 0.8715, 0.01417, 0.8715, 0.01417, 0.8715, 0.01417, 0.8715, 0.01417, 0.8715, 0.01417, 0.8715, 0.01417, 0.1154, 0.01417, 0.8715, 0.01417, 0.8715, 0.01417, 0.1154, 0.01417])
me_cube_003.materials.append(mat_materialmap)
me_cube_003.update()
me_cube_004 = bpy.data.meshes.new('Cube.004')
me_cube_004.from_pydata([(-0.9494, 1.949, 2.568), (-0.9871, 1.949, 2.568), (-0.9494, 1.949, 0.9029), (-0.9871, 1.949, 0.9029), (-0.9494, 1.191, 0.9029), (-0.9871, 1.191, 0.9029), (-0.9494, 1.191, 2.568), (-0.9871, 1.191, 2.568), (-0.9494, 1.586, 2.767), (-0.9871, 1.586, 2.767), (-0.9494, 1.554, 2.767), (-0.9871, 1.554, 2.767), (-0.9494, 1.586, 2.819), (-0.9871, 1.586, 2.819), (-0.9871, 1.554, 2.819), (-0.9494, 1.554, 2.819)], [], [(3, 1, 0, 2), (3, 2, 4, 5), (5, 4, 6, 7), (7, 6, 10, 11), (0, 1, 9, 8), (10, 8, 12, 15), (12, 13, 14, 15), (8, 9, 13, 12), (9, 11, 14, 13), (11, 10, 15, 14)])
_uv = me_cube_004.uv_layers.new(name='UVMap')
_uv.uv.foreach_set('vector', [0.1395, 0.01711, 0.1395, 0.01714, 0.1393, 0.01714, 0.1393, 0.01711, 0.1395, 0.01711, 0.1396, 0.01711, 0.1396, 0.01712, 0.1395, 0.01712, 0.1392, 0.01711, 0.1393, 0.01711, 0.1393, 0.01714, 0.1392, 0.01714, 0.1398, 0.01712, 0.1396, 0.01712, 0.1396, 0.01711, 0.1398, 0.01711, 0.1398, 0.01711, 0.1399, 0.01711, 0.1399, 0.01712, 0.1398, 0.01712, 0.1399, 0.01712, 0.1401, 0.01712, 0.1401, 0.01712, 0.1399, 0.01712, 0.1718, 0.01714, 0.1718, 0.01714, 0.1392, 0.01714, 0.1392, 0.01714, 0.1399, 0.01711, 0.1401, 0.01711, 0.1401, 0.01711, 0.1399, 0.01711, 0.1399, 0.01711, 0.1401, 0.01711, 0.1401, 0.01712, 0.1399, 0.01712, 0.1399, 0.01711, 0.1401, 0.01711, 0.1401, 0.01711, 0.1399, 0.01711])
me_cube_004.materials.append(mat_materialmap)
me_cube_004.update()
arm_armature = bpy.data.armatures.new('Armature')  # bones are not reproduced

# ---- objects
ob_gondolapolerel_002 = bpy.data.objects.new('GondolaPoleRel.002', me_cube_076)
ob_gondolapolerel_001 = bpy.data.objects.new('GondolaPoleRel.001', me_cube_056)
ob_gondolapolefooting = bpy.data.objects.new('GondolaPoleFooting', me_cube_067)
ob_gondolapolestair = bpy.data.objects.new('GondolaPoleStair', me_cube_066)
ob_gondolapole = bpy.data.objects.new('GondolaPole', me_cube_033)
ob_gondola = bpy.data.objects.new('Gondola', me_cube_035)
ob_armgondolapole = bpy.data.objects.new('ArmGondolaPole', arm_armature)
ob_gondolapolestair_001 = bpy.data.objects.new('GondolaPoleStair.001', me_cube_001)
ob_gondolapole_001 = bpy.data.objects.new('GondolaPole.001', me_cube_002)
ob_gondolapolefooting_001 = bpy.data.objects.new('GondolaPoleFooting.001', me_cube_003)
ob_gondola_001 = bpy.data.objects.new('Gondola.001', me_cube_004)

# ---- transforms, parenting, visibility, modifiers, constraints
ob_gondolapolerel_002.location = (5.214, 0.3136, 0.0)
ob_gondolapolerel_001.location = (5.214, 0.3136, 0.0)
ob_gondolapolefooting.parent = ob_armgondolapole
ob_gondolapolefooting.matrix_parent_inverse = Matrix(((1.0, -0.0, 0.0, -0.0), (-0.0, 0.0, 1.0, -1.0), (0.0, -1.0, 0.0, 0.2469), (0.0, 0.0, -0.0, 1.0)))
ob_gondolapolefooting.location = (1.649, 0.1745, 0.0)
ob_gondolapolestair.parent = ob_armgondolapole
ob_gondolapolestair.matrix_parent_inverse = Matrix(((1.0, -0.0, 0.0, 0.09031), (-0.0, 1.0, -0.0, -0.1683), (0.0, 0.0, 1.0, -0.2921), (-0.0, 0.0, -0.0, 1.0)))
ob_gondolapolestair.location = (0.1217, -0.01238, 0.2962)
ob_gondolapole.parent = ob_armgondolapole
ob_gondolapole.matrix_parent_inverse = Matrix(((1.0, -0.0, 0.0, -0.0), (-0.0, 0.0, 1.0, -1.0), (0.0, -1.0, 0.0, 0.2469), (0.0, 0.0, -0.0, 1.0)))
ob_gondolapole.location = (1.649, 0.1745, 0.0)
_m = ob_gondolapole.modifiers.new('Mirror', 'MIRROR')
ob_gondola.parent = ob_armgondolapole
ob_gondola.matrix_parent_inverse = Matrix(((1.0, -0.0, 0.0, -0.0), (-0.0, 0.0, 1.0, -1.0), (0.0, -1.0, 0.0, 0.2469), (0.0, 0.0, -0.0, 1.0)))
ob_gondola.location = (1.649, 0.1745, 0.0)
_m = ob_gondola.modifiers.new('Mirror', 'MIRROR')
_m.use_clip = True
_m = ob_gondola.modifiers.new('Solidify', 'SOLIDIFY')
_m.thickness = 0.02
ob_armgondolapole.location = (0.0, 0.0, 0.0)
ob_armgondolapole.show_in_front = True
ob_gondolapolestair_001.parent = ob_armgondolapole
ob_gondolapolestair_001.matrix_parent_inverse = Matrix(((1.0, -0.0, 0.0, 0.09031), (-0.0, 1.0, -0.0, -1.027), (0.0, 0.0, 1.0, -0.3555), (-0.0, 0.0, -0.0, 1.0)))
ob_gondolapolestair_001.location = (0.09935, 0.6384, 0.3596)
ob_gondolapole_001.parent = ob_armgondolapole
ob_gondolapole_001.matrix_parent_inverse = Matrix(((1.0, -0.0, 0.0, -0.0), (-0.0, 0.0, 1.0, -1.0), (0.0, -1.0, 0.0, 0.2469), (0.0, 0.0, -0.0, 1.0)))
ob_gondolapole_001.location = (1.649, 0.1745, 0.0)
_m = ob_gondolapole_001.modifiers.new('Mirror', 'MIRROR')
ob_gondolapolefooting_001.parent = ob_armgondolapole
ob_gondolapolefooting_001.matrix_parent_inverse = Matrix(((1.0, -0.0, 0.0, -0.0), (-0.0, 0.0, 1.0, -1.0), (0.0, -1.0, 0.0, 0.2469), (0.0, 0.0, -0.0, 1.0)))
ob_gondolapolefooting_001.location = (1.649, 0.1745, 0.0)
ob_gondola_001.parent = ob_armgondolapole
ob_gondola_001.matrix_parent_inverse = Matrix(((1.0, -0.0, 0.0, -0.0), (-0.0, 0.0, 1.0, -1.0), (0.0, -1.0, 0.0, 0.2469), (0.0, 0.0, -0.0, 1.0)))
ob_gondola_001.location = (1.649, 0.1745, 0.0)
_m = ob_gondola_001.modifiers.new('Mirror', 'MIRROR')
_m.use_clip = True
_m = ob_gondola_001.modifiers.new('Solidify', 'SOLIDIFY')
_m.thickness = 0.02

# ---- collection membership
col_collection.objects.link(ob_gondolapolerel_002)
col_collection.objects.link(ob_gondolapolerel_001)
col_collection.objects.link(ob_gondolapolefooting)
col_collection.objects.link(ob_gondolapolestair)
col_collection.objects.link(ob_gondolapole)
col_collection.objects.link(ob_gondola)
col_collection.objects.link(ob_armgondolapole)
col_collection.objects.link(ob_gondolapolestair_001)
col_collection.objects.link(ob_gondolapole_001)
col_collection.objects.link(ob_gondolapolefooting_001)
col_collection.objects.link(ob_gondola_001)

# ---- scene / render settings (as saved in the file)
scene.frame_start = 1; scene.frame_end = 120; scene.frame_set(1)
scene.render.engine = 'BLENDER_EEVEE_NEXT'
scene.cycles.sampling_pattern = 'TABULATED_SOBOL'
scene.cycles.use_light_tree = False
scene.view_settings.view_transform = 'Filmic'
bpy.context.view_layer.update()

# ---- added for rendering (the .blend has no active camera and no usable light): camera, sun
cam_auto = bpy.data.cameras.new('AutoCamera')
cam_auto.lens = 50.0
cam_auto.sensor_width = 36.0
cam_auto.clip_end = 1000.0
ob_auto_camera = bpy.data.objects.new('AutoCamera', cam_auto)
scene.collection.objects.link(ob_auto_camera)
ob_auto_camera.location = (14.9611, -12.3073, 10.2168)
ob_auto_camera.rotation_euler = (1.09748, -7.21219e-08, 0.694738)
scene.camera = ob_auto_camera
light_auto_sun = bpy.data.lights.new('AutoSun', 'SUN')
light_auto_sun.energy = 3.0
light_auto_sun.angle = 0.0523599
ob_auto_sun = bpy.data.objects.new('AutoSun', light_auto_sun)
scene.collection.objects.link(ob_auto_sun)
ob_auto_sun.rotation_euler = (0.872665, 0.174533, 0.523599)
bpy.context.view_layer.update()

